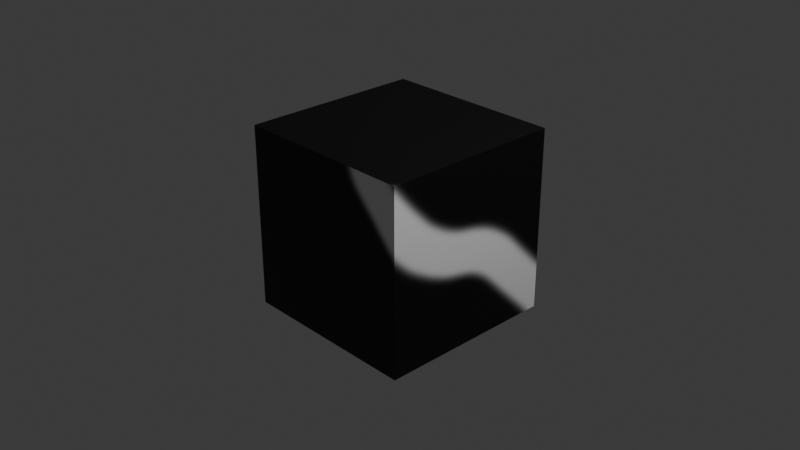 # Source: 33_unused_texture.blend  (saved by Blender 4.1.3; exported with 4.5.12 LTS)
import bpy
from mathutils import Matrix  # noqa: F401  (used for matrix-valued properties, if any)

bpy.ops.wm.read_factory_settings(use_empty=True)
scene = bpy.context.scene
scene.name = 'Scene'

# ---- collections
col_collection = bpy.data.collections.new('Collection'); scene.collection.children.link(col_collection)

# ---- images (referenced by path relative to the original .blend; pixels are not part of the script)
import os
ASSET_DIR = os.environ.get("B2B_ASSET_DIR", "")  # directory of the original .blend (textures are referenced by path, not embedded)
HERE = os.path.dirname(os.path.abspath(__file__))  # packed textures are extracted next to this script under _unpacked/

def load_image(name, relpath, width, height, colorspace="sRGB"):
    """Load a texture the original file referenced (path relative to the .blend, or extracted next to this script)."""
    p = next((c for c in (os.path.join(HERE, relpath), os.path.join(ASSET_DIR, relpath)) if relpath and os.path.exists(c)), "")
    if p:
        img = bpy.data.images.load(p, check_existing=True)
        img.name = name
    else:  # same state as the original file: an image datablock whose file is absent (Cycles renders it pink)
        img = bpy.data.images.new(name, width, height)
        img.source = "FILE"
        img.filepath = "//" + (relpath or name)
    img.colorspace_settings.name = colorspace
    return img
img_untitled = load_image('Untitled', '_unpacked/Untitled.febf771e.png', 1024, 1024, 'sRGB')
img_untitled_001 = load_image('Untitled.001', '_unpacked/Untitled.94962264.png', 1024, 1024, 'sRGB')

# ---- materials (node trees are filled in below, after node groups)
mat_material = bpy.data.materials.new('Material')
mat_material.alpha_threshold = 0.0
mat_material.use_transparent_shadow = False
mat_material.roughness = 0.5
mat_material.line_color = (0.0, 0.0, 0.0, 1.0)

# ---- material node trees
mat_material.use_nodes = True; mat_material.node_tree.nodes.clear()
_N = mat_material.node_tree.nodes; _L = mat_material.node_tree.links
n0 = _N.new('ShaderNodeOutputMaterial'); n0.name = 'Material Output'; n0.location = (300, 300)
n1 = _N.new('ShaderNodeBsdfPrincipled'); n1.name = 'Principled BSDF'; n1.location = (10, 300)
n1.inputs[3].default_value = 1.45
n2 = _N.new('ShaderNodeTexImage'); n2.name = 'Image Texture'; n2.location = (-298, 283)
n2.image = img_untitled
n3 = _N.new('ShaderNodeTexImage'); n3.name = 'Image Texture.001'; n3.location = (-308, -200)
n3.image = img_untitled_001
n4 = _N.new('ShaderNodeMapping'); n4.name = 'Mapping'; n4.location = (-613, -392)
n4.vector_type = 'TEXTURE'
n4.inputs[2].default_value = (0.0, 0.0, 0.3491)
n5 = _N.new('ShaderNodeUVMap'); n5.name = 'UV Map'; n5.location = (-839, -474)
n5.uv_map = 'UVMap.001'
_L.new(n1.outputs[0], n0.inputs[0])
_L.new(n2.outputs[0], n1.inputs[0])
_L.new(n4.outputs[0], n3.inputs[0])
_L.new(n5.outputs[0], n4.inputs[0])
n0.is_active_output = True

# ---- world
world_world = bpy.data.worlds.new('World'); scene.world = world_world
world_world.use_nodes = True; world_world.node_tree.nodes.clear()
_N = world_world.node_tree.nodes; _L = world_world.node_tree.links
n0 = _N.new('ShaderNodeOutputWorld'); n0.name = 'World Output'; n0.location = (300, 300)
n1 = _N.new('ShaderNodeBackground'); n1.name = 'Background'; n1.location = (10, 300)
n1.inputs[0].default_value = (0.05088, 0.05088, 0.05088, 1.0)
_L.new(n1.outputs[0], n0.inputs[0])
n0.is_active_output = True
world_world.color = (0.05088, 0.05088, 0.05088)
world_world.use_sun_shadow = False
world_world.sun_shadow_jitter_overblur = 0.0

# ---- cameras
cam_camera = bpy.data.cameras.new('Camera')
cam_camera.clip_end = 100.0
cam_camera.ortho_scale = 7.314

# ---- lights
light_light = bpy.data.lights.new('Light', 'POINT')
light_light.transmission_factor = 0.0
light_light.use_soft_falloff = False
light_light.energy = 1000.0
light_light.shadow_soft_size = 0.1
light_light.shadow_maximum_resolution = 0.006
light_light.use_absolute_resolution = True

# ---- meshes
me_cube = bpy.data.meshes.new('Cube')
me_cube.from_pydata([(1.0, 1.0, 1.0), (1.0, 1.0, -1.0), (1.0, -1.0, 1.0), (1.0, -1.0, -1.0), (-1.0, 1.0, 1.0), (-1.0, 1.0, -1.0), (-1.0, -1.0, 1.0), (-1.0, -1.0, -1.0)], [], [(0, 4, 6, 2), (3, 2, 6, 7), (7, 6, 4, 5), (5, 1, 3, 7), (1, 0, 2, 3), (5, 4, 0, 1)])
_uv = me_cube.uv_layers.new(name='UVMap')
_uv.uv.foreach_set('vector', [0.625, 0.5, 0.875, 0.5, 0.875, 0.75, 0.625, 0.75, 0.375, 0.75, 0.625, 0.75, 0.625, 1.0, 0.375, 1.0, 0.375, 0.0, 0.625, 0.0, 0.625, 0.25, 0.375, 0.25, 0.125, 0.5, 0.375, 0.5, 0.375, 0.75, 0.125, 0.75, 0.375, 0.5, 0.625, 0.5, 0.625, 0.75, 0.375, 0.75, 0.375, 0.25, 0.625, 0.25, 0.625, 0.5, 0.375, 0.5])
_uv.active_render = True
_uv = me_cube.uv_layers.new(name='UVMap.001')
_uv.uv.foreach_set('vector', [0.625, 0.5, 0.875, 0.5, 0.875, 0.75, 0.625, 0.75, 0.375, 0.75, 0.625, 0.75, 0.625, 1.0, 0.375, 1.0, 0.375, 0.0, 0.625, 0.0, 0.625, 0.25, 0.375, 0.25, 0.125, 0.5, 0.375, 0.5, 0.375, 0.75, 0.125, 0.75, 0.375, 0.5, 0.625, 0.5, 0.625, 0.75, 0.375, 0.75, 0.375, 0.25, 0.625, 0.25, 0.625, 0.5, 0.375, 0.5])
me_cube.materials.append(mat_material)
me_cube.use_mirror_vertex_groups = False
me_cube.update()

# ---- objects
ob_cube = bpy.data.objects.new('Cube', me_cube)
ob_light = bpy.data.objects.new('Light', light_light)
ob_camera = bpy.data.objects.new('Camera', cam_camera)

# ---- transforms, parenting, visibility, modifiers, constraints
ob_cube.location = (0.0, 0.0, 0.0)
ob_cube.lock_rotations_4d = False
ob_cube.empty_display_type = 'ARROWS'
ob_cube.lineart.crease_threshold = 0.0
ob_light.location = (4.076, 1.005, 5.904)
ob_light.rotation_euler = (0.6503, 0.05522, 1.866)
ob_light.lock_rotations_4d = False
ob_light.empty_display_type = 'ARROWS'
ob_light.color = (0.0, 0.0, 0.0, 0.0)
ob_light.lineart.crease_threshold = 0.0
ob_camera.location = (7.359, -6.926, 4.958)
ob_camera.rotation_euler = (1.109, 0.0, 0.8149)
ob_camera.lock_rotations_4d = False
ob_camera.empty_display_type = 'ARROWS'
ob_camera.color = (0.0, 0.0, 0.0, 0.0)
ob_camera.display_type = 'WIRE'
ob_camera.lineart.crease_threshold = 0.0

# ---- collection membership
col_collection.objects.link(ob_cube)
col_collection.objects.link(ob_light)
col_collection.objects.link(ob_camera)

# ---- scene / render settings (as saved in the file)
scene.camera = ob_camera
scene.frame_start = 1; scene.frame_end = 250; scene.frame_set(1)
scene.render.engine = 'BLENDER_EEVEE_NEXT'
scene.cycles.sampling_pattern = 'TABULATED_SOBOL'
bpy.context.view_layer.update()

